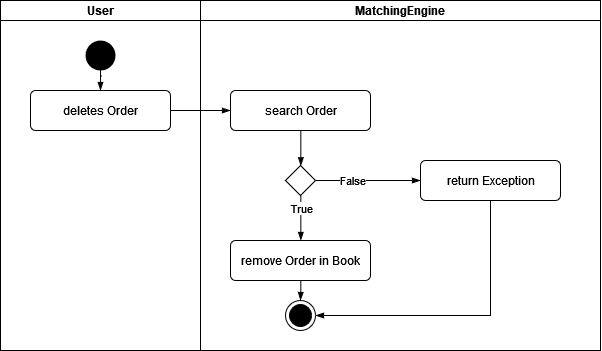

The diagram above was exported from draw.io. Its source (the exported page's mxGraphModel, read from the mxfile embedded in the PNG):
<mxGraphModel dx="1008" dy="565" grid="1" gridSize="10" guides="1" tooltips="1" connect="1" arrows="1" fold="1" page="1" pageScale="1" pageWidth="827" pageHeight="1169" math="0" shadow="0">
  <root>
    <mxCell id="6WTzZx2_kj0VuxMaJr-b-0" />
    <mxCell id="6WTzZx2_kj0VuxMaJr-b-1" parent="6WTzZx2_kj0VuxMaJr-b-0" />
    <mxCell id="46IvJyalegZ86d1xHiHa-0" value="User" style="swimlane;startSize=20;" vertex="1" parent="6WTzZx2_kj0VuxMaJr-b-1">
      <mxGeometry width="200" height="350" as="geometry" />
    </mxCell>
    <mxCell id="46IvJyalegZ86d1xHiHa-1" value="deletes Order" style="html=1;align=center;verticalAlign=middle;rounded=1;absoluteArcSize=1;arcSize=10;dashed=0;" vertex="1" parent="46IvJyalegZ86d1xHiHa-0">
      <mxGeometry x="30" y="90" width="140" height="40" as="geometry" />
    </mxCell>
    <mxCell id="46IvJyalegZ86d1xHiHa-2" style="edgeStyle=orthogonalEdgeStyle;curved=1;rounded=0;orthogonalLoop=1;jettySize=auto;html=1;startArrow=none;startFill=0;endArrow=blockThin;endFill=1;startSize=8;" edge="1" parent="46IvJyalegZ86d1xHiHa-0" source="46IvJyalegZ86d1xHiHa-3" target="46IvJyalegZ86d1xHiHa-1">
      <mxGeometry relative="1" as="geometry" />
    </mxCell>
    <mxCell id="46IvJyalegZ86d1xHiHa-3" value="" style="ellipse;fillColor=#000000;strokeColor=none;" vertex="1" parent="46IvJyalegZ86d1xHiHa-0">
      <mxGeometry x="85" y="40" width="30" height="30" as="geometry" />
    </mxCell>
    <mxCell id="46IvJyalegZ86d1xHiHa-4" value="MatchingEngine" style="swimlane;startSize=20;" vertex="1" parent="6WTzZx2_kj0VuxMaJr-b-1">
      <mxGeometry x="200" width="400" height="350" as="geometry" />
    </mxCell>
    <mxCell id="46IvJyalegZ86d1xHiHa-5" style="edgeStyle=elbowEdgeStyle;rounded=0;orthogonalLoop=1;jettySize=auto;html=1;startArrow=none;startFill=0;endArrow=blockThin;endFill=1;startSize=8;" edge="1" parent="46IvJyalegZ86d1xHiHa-4" source="46IvJyalegZ86d1xHiHa-6" target="46IvJyalegZ86d1xHiHa-10">
      <mxGeometry relative="1" as="geometry">
        <mxPoint x="100.33333333333348" y="170.33333333333348" as="targetPoint" />
      </mxGeometry>
    </mxCell>
    <mxCell id="46IvJyalegZ86d1xHiHa-6" value="search Order" style="html=1;align=center;verticalAlign=middle;rounded=1;absoluteArcSize=1;arcSize=10;dashed=0;" vertex="1" parent="46IvJyalegZ86d1xHiHa-4">
      <mxGeometry x="30" y="90" width="140" height="40" as="geometry" />
    </mxCell>
    <mxCell id="46IvJyalegZ86d1xHiHa-8" style="edgeStyle=elbowEdgeStyle;rounded=0;orthogonalLoop=1;jettySize=auto;html=1;startArrow=none;startFill=0;endArrow=blockThin;endFill=1;startSize=8;" edge="1" parent="46IvJyalegZ86d1xHiHa-4" source="46IvJyalegZ86d1xHiHa-10" target="46IvJyalegZ86d1xHiHa-12">
      <mxGeometry relative="1" as="geometry" />
    </mxCell>
    <mxCell id="46IvJyalegZ86d1xHiHa-9" value="True" style="edgeLabel;html=1;align=center;verticalAlign=middle;resizable=0;points=[];" vertex="1" connectable="0" parent="46IvJyalegZ86d1xHiHa-8">
      <mxGeometry x="-0.4463" y="1" relative="1" as="geometry">
        <mxPoint x="-1" as="offset" />
      </mxGeometry>
    </mxCell>
    <mxCell id="CtSZNNZjy85RBbeWBmyH-0" style="edgeStyle=elbowEdgeStyle;rounded=0;orthogonalLoop=1;jettySize=auto;html=1;startArrow=none;startFill=0;endArrow=blockThin;endFill=1;startSize=8;" edge="1" parent="46IvJyalegZ86d1xHiHa-4" source="46IvJyalegZ86d1xHiHa-10" target="46IvJyalegZ86d1xHiHa-27">
      <mxGeometry relative="1" as="geometry" />
    </mxCell>
    <mxCell id="CtSZNNZjy85RBbeWBmyH-1" value="False" style="edgeLabel;html=1;align=center;verticalAlign=middle;resizable=0;points=[];" vertex="1" connectable="0" parent="CtSZNNZjy85RBbeWBmyH-0">
      <mxGeometry x="-0.2952" relative="1" as="geometry">
        <mxPoint as="offset" />
      </mxGeometry>
    </mxCell>
    <mxCell id="46IvJyalegZ86d1xHiHa-10" value="" style="rhombus;" vertex="1" parent="46IvJyalegZ86d1xHiHa-4">
      <mxGeometry x="85" y="165" width="30" height="30" as="geometry" />
    </mxCell>
    <mxCell id="46IvJyalegZ86d1xHiHa-11" style="edgeStyle=elbowEdgeStyle;rounded=0;orthogonalLoop=1;jettySize=auto;html=1;startArrow=none;startFill=0;endArrow=blockThin;endFill=1;startSize=8;" edge="1" parent="46IvJyalegZ86d1xHiHa-4" source="46IvJyalegZ86d1xHiHa-12" target="46IvJyalegZ86d1xHiHa-13">
      <mxGeometry relative="1" as="geometry" />
    </mxCell>
    <mxCell id="46IvJyalegZ86d1xHiHa-12" value="&lt;div&gt;remove Order in Book&lt;/div&gt;" style="html=1;align=center;verticalAlign=middle;rounded=1;absoluteArcSize=1;arcSize=10;dashed=0;" vertex="1" parent="46IvJyalegZ86d1xHiHa-4">
      <mxGeometry x="30" y="240" width="140" height="40" as="geometry" />
    </mxCell>
    <mxCell id="46IvJyalegZ86d1xHiHa-13" value="" style="ellipse;html=1;shape=endState;fillColor=#000000;strokeColor=#000000;" vertex="1" parent="46IvJyalegZ86d1xHiHa-4">
      <mxGeometry x="85" y="300" width="30" height="30" as="geometry" />
    </mxCell>
    <mxCell id="CtSZNNZjy85RBbeWBmyH-2" style="edgeStyle=elbowEdgeStyle;rounded=0;orthogonalLoop=1;jettySize=auto;html=1;startArrow=none;startFill=0;endArrow=blockThin;endFill=1;startSize=8;" edge="1" parent="46IvJyalegZ86d1xHiHa-4" source="46IvJyalegZ86d1xHiHa-27" target="46IvJyalegZ86d1xHiHa-13">
      <mxGeometry relative="1" as="geometry">
        <Array as="points">
          <mxPoint x="290" y="230" />
        </Array>
      </mxGeometry>
    </mxCell>
    <mxCell id="46IvJyalegZ86d1xHiHa-27" value="return Exception" style="html=1;align=center;verticalAlign=middle;rounded=1;absoluteArcSize=1;arcSize=10;dashed=0;" vertex="1" parent="46IvJyalegZ86d1xHiHa-4">
      <mxGeometry x="220" y="160" width="140" height="40" as="geometry" />
    </mxCell>
    <mxCell id="46IvJyalegZ86d1xHiHa-22" style="edgeStyle=orthogonalEdgeStyle;curved=1;rounded=0;orthogonalLoop=1;jettySize=auto;html=1;startArrow=none;startFill=0;endArrow=blockThin;endFill=1;startSize=8;" edge="1" parent="6WTzZx2_kj0VuxMaJr-b-1" source="46IvJyalegZ86d1xHiHa-1" target="46IvJyalegZ86d1xHiHa-6">
      <mxGeometry relative="1" as="geometry" />
    </mxCell>
  </root>
</mxGraphModel>